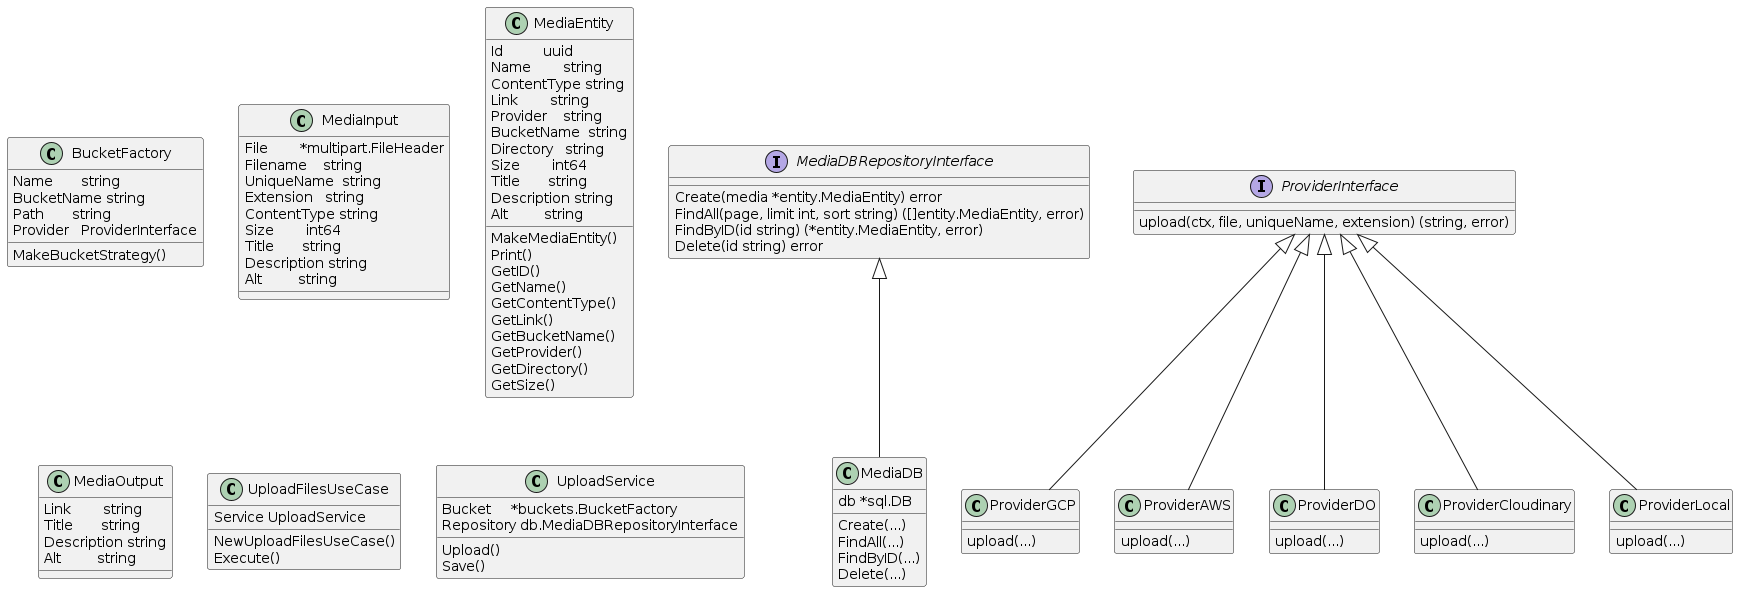

The diagram above was rendered by PlantUML. Its source (embedded in the PNG):
@startuml classes

class BucketFactory {
    Name       string
	BucketName string
	Path       string
    Provider   ProviderInterface
    MakeBucketStrategy()
}

class MediaInput {
	File        *multipart.FileHeader
	Filename    string
	UniqueName  string
	Extension   string
	ContentType string
	Size        int64
    Title       string
    Description string
    Alt         string
}

class MediaEntity {
    Id          uuid
    Name        string
    ContentType string
    Link        string
    Provider    string
    BucketName  string
    Directory   string
    Size        int64
    Title       string
    Description string
    Alt         string
    MakeMediaEntity()
    Print()
    GetID()
    GetName()
    GetContentType()
    GetLink()
    GetBucketName()
    GetProvider()
    GetDirectory()
    GetSize()
}

class MediaOutput {
	Link        string
    Title       string
    Description string
    Alt         string
}


class UploadFilesUseCase {
    Service UploadService
    NewUploadFilesUseCase()
    Execute()
}

class UploadService {
    Bucket     *buckets.BucketFactory
	Repository db.MediaDBRepositoryInterface
    Upload()
    Save()
}

class MediaDB {
    db *sql.DB
    Create(...)
    FindAll(...)
    FindByID(...)
    Delete(...)
}

interface MediaDBRepositoryInterface {
    Create(media *entity.MediaEntity) error
	FindAll(page, limit int, sort string) ([]entity.MediaEntity, error)
	FindByID(id string) (*entity.MediaEntity, error)
	Delete(id string) error
}

interface ProviderInterface {
    upload(ctx, file, uniqueName, extension) (string, error)
}

class ProviderGCP {
    upload(...)
}

class ProviderAWS {
    upload(...)
}

class ProviderDO {
    upload(...)
}

class ProviderCloudinary {
    upload(...)
}

class ProviderLocal {
    upload(...)
}

ProviderInterface <|-- ProviderGCP
ProviderInterface <|-- ProviderAWS
ProviderInterface <|-- ProviderDO
ProviderInterface <|-- ProviderCloudinary
ProviderInterface <|-- ProviderLocal

MediaDBRepositoryInterface <|-- MediaDB

@enduml